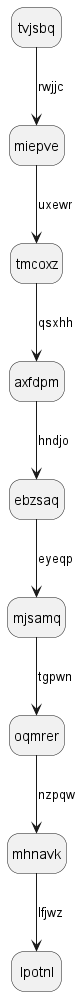

The diagram above was rendered by PlantUML. Its source (embedded in the PNG):
@startuml
hide empty description
state tvjsbq
tvjsbq --> miepve : rwjjc
miepve --> tmcoxz : uxewr
tmcoxz --> axfdpm : qsxhh
axfdpm --> ebzsaq : hndjo
ebzsaq --> mjsamq : eyeqp
mjsamq --> oqmrer : tgpwn
oqmrer --> mhnavk : nzpqw
mhnavk --> lpotnl : lfjwz
@enduml